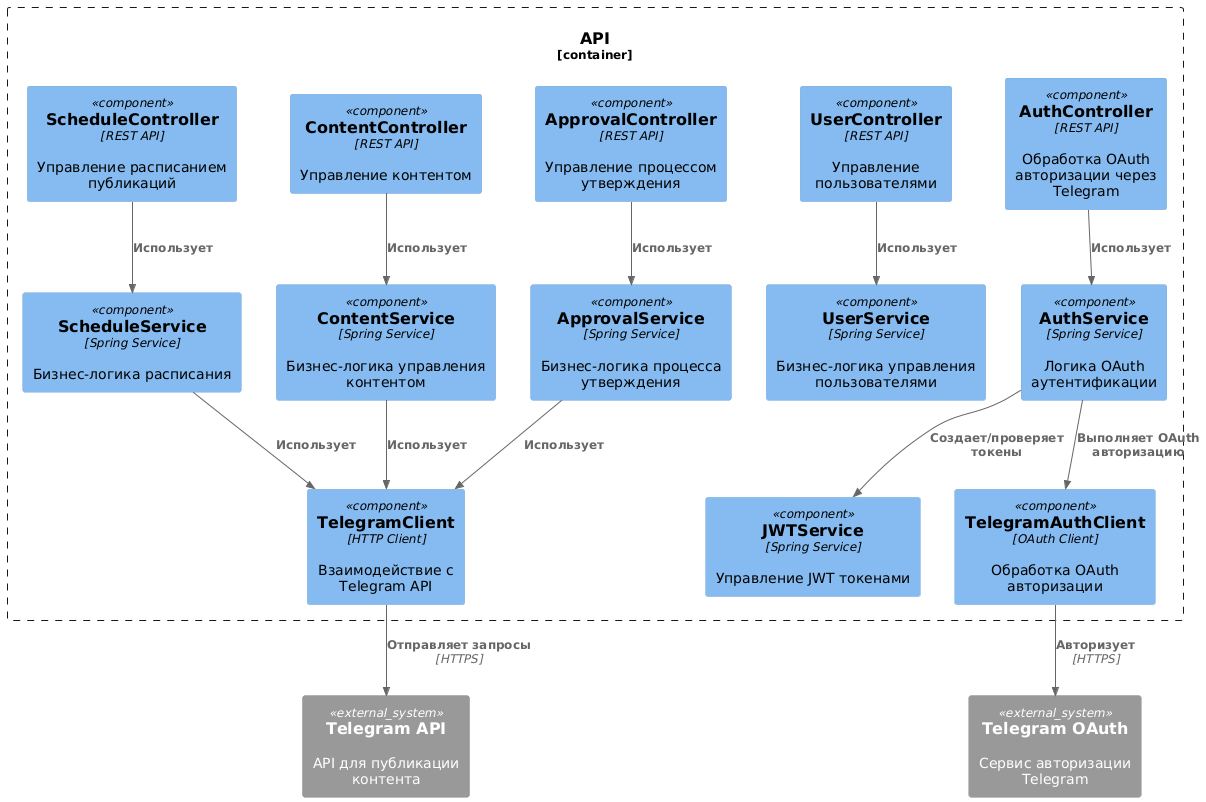

The diagram above was rendered by PlantUML. Its source (embedded in the PNG):
@startuml
!include https://raw.githubusercontent.com/plantuml-stdlib/C4-PlantUML/master/C4_Component.puml

Container_Boundary(api, "API") {
    Component(auth_controller, "AuthController", "REST API", "Обработка OAuth авторизации через Telegram")
    Component(schedule_controller, "ScheduleController", "REST API", "Управление расписанием публикаций")
    Component(content_controller, "ContentController", "REST API", "Управление контентом")
    Component(user_controller, "UserController", "REST API", "Управление пользователями")
    Component(approval_controller, "ApprovalController", "REST API", "Управление процессом утверждения")
    
    Component(auth_service, "AuthService", "Spring Service", "Логика OAuth аутентификации")
    Component(jwt_service, "JWTService", "Spring Service", "Управление JWT токенами")
    Component(schedule_service, "ScheduleService", "Spring Service", "Бизнес-логика расписания")
    Component(content_service, "ContentService", "Spring Service", "Бизнес-логика управления контентом")
    Component(user_service, "UserService", "Spring Service", "Бизнес-логика управления пользователями")
    Component(approval_service, "ApprovalService", "Spring Service", "Бизнес-логика процесса утверждения")
    
    Component(telegram_client, "TelegramClient", "HTTP Client", "Взаимодействие с Telegram API")
    Component(telegram_auth_client, "TelegramAuthClient", "OAuth Client", "Обработка OAuth авторизации")
}

System_Ext(telegram_api, "Telegram API", "API для публикации контента")
System_Ext(telegram_oauth, "Telegram OAuth", "Сервис авторизации Telegram")

Rel(auth_controller, auth_service, "Использует")
Rel(auth_service, telegram_auth_client, "Выполняет OAuth авторизацию")
Rel(auth_service, jwt_service, "Создает/проверяет токены")
Rel(telegram_auth_client, telegram_oauth, "Авторизует", "HTTPS")

Rel(schedule_controller, schedule_service, "Использует")
Rel(content_controller, content_service, "Использует")
Rel(user_controller, user_service, "Использует")
Rel(approval_controller, approval_service, "Использует")

Rel(schedule_service, telegram_client, "Использует")
Rel(content_service, telegram_client, "Использует")
Rel(approval_service, telegram_client, "Использует")

Rel(telegram_client, telegram_api, "Отправляет запросы", "HTTPS")
@enduml